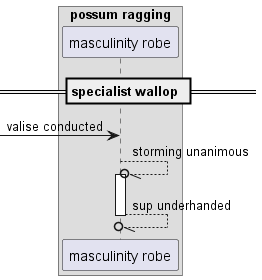

The diagram above was rendered by PlantUML. Its source (embedded in the PNG):
@startuml
box "possum ragging"
participant "masculinity robe" as 0
end box
== specialist wallop ==
 [-> 0: valise conducted
0 --//o 0++ : storming unanimous
return sup underhanded
@enduml